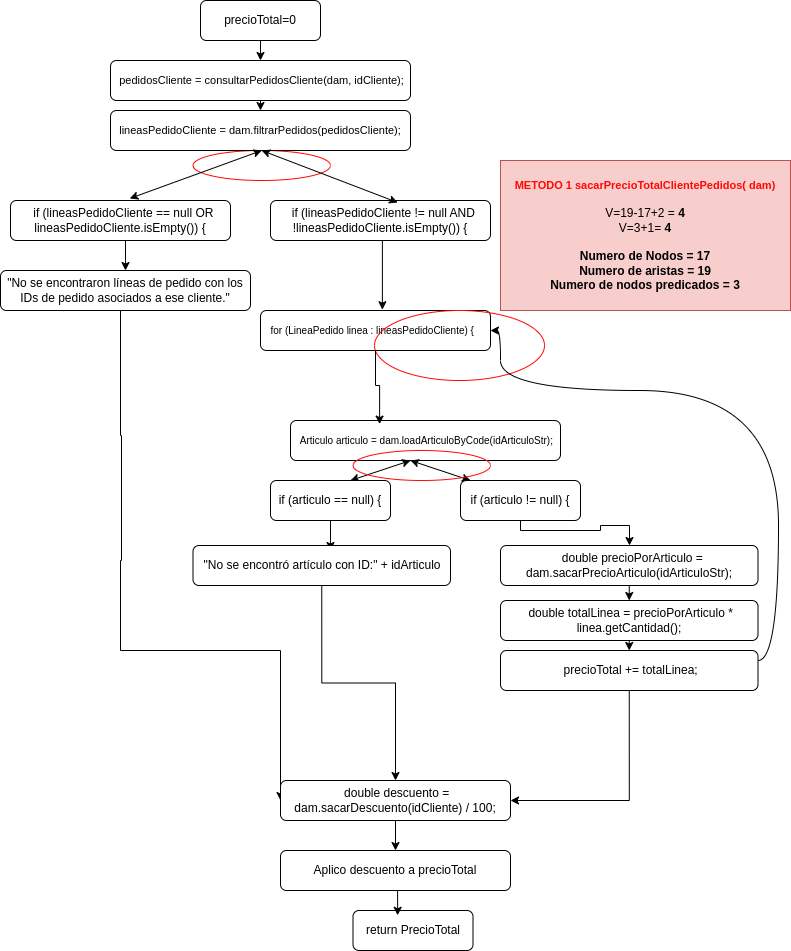

The diagram above was exported from draw.io. Its source (the exported page's mxGraphModel, read from the mxfile embedded in the PNG):
<mxGraphModel dx="1402" dy="700" grid="1" gridSize="10" guides="1" tooltips="1" connect="1" arrows="1" fold="1" page="1" pageScale="1" pageWidth="827" pageHeight="1169" math="0" shadow="0">
  <root>
    <mxCell id="WIyWlLk6GJQsqaUBKTNV-0" />
    <mxCell id="WIyWlLk6GJQsqaUBKTNV-1" parent="WIyWlLk6GJQsqaUBKTNV-0" />
    <mxCell id="rFghwKod62IdfesUcFUp-1" style="edgeStyle=orthogonalEdgeStyle;rounded=0;orthogonalLoop=1;jettySize=auto;html=1;exitX=0.5;exitY=1;exitDx=0;exitDy=0;entryX=0.5;entryY=0;entryDx=0;entryDy=0;" parent="WIyWlLk6GJQsqaUBKTNV-1" source="WIyWlLk6GJQsqaUBKTNV-3" target="rFghwKod62IdfesUcFUp-0" edge="1">
      <mxGeometry relative="1" as="geometry" />
    </mxCell>
    <mxCell id="WIyWlLk6GJQsqaUBKTNV-3" value="&lt;font style=&quot;font-size: 11px;&quot;&gt;&amp;nbsp;pedidosCliente = consultarPedidosCliente(dam, idCliente);&lt;/font&gt;" style="rounded=1;whiteSpace=wrap;html=1;fontSize=12;glass=0;strokeWidth=1;shadow=0;" parent="WIyWlLk6GJQsqaUBKTNV-1" vertex="1">
      <mxGeometry x="120" y="60" width="300" height="40" as="geometry" />
    </mxCell>
    <mxCell id="WIyWlLk6GJQsqaUBKTNV-11" value="return PrecioTotal" style="rounded=1;whiteSpace=wrap;html=1;fontSize=12;glass=0;strokeWidth=1;shadow=0;" parent="WIyWlLk6GJQsqaUBKTNV-1" vertex="1">
      <mxGeometry x="362.5" y="910" width="120" height="40" as="geometry" />
    </mxCell>
    <mxCell id="eqRlzyHH_y4B4-mlJ9Yk-40" value="&lt;div style=&quot;font-size: 11px;&quot;&gt;&lt;b&gt;&lt;font color=&quot;#ff0808&quot;&gt;&lt;span style=&quot;background-color: initial;&quot;&gt;METODO 1&amp;nbsp;&lt;/span&gt;&lt;span style=&quot;background-color: initial;&quot;&gt;sacarPrecioTotalClientePedidos( dam)&lt;/span&gt;&lt;/font&gt;&lt;/b&gt;&lt;/div&gt;&lt;div style=&quot;&quot;&gt;&lt;span style=&quot;background-color: initial;&quot;&gt;&lt;br&gt;&lt;/span&gt;&lt;/div&gt;&lt;div style=&quot;&quot;&gt;&lt;span style=&quot;background-color: initial;&quot;&gt;V=19-17+2 =&lt;b&gt;&amp;nbsp;4&lt;/b&gt;&lt;/span&gt;&lt;/div&gt;&lt;div style=&quot;&quot;&gt;V=3+1= &lt;b&gt;4&lt;/b&gt;&lt;/div&gt;&lt;div style=&quot;&quot;&gt;&lt;b&gt;&lt;br&gt;&lt;/b&gt;&lt;/div&gt;&lt;div style=&quot;&quot;&gt;&lt;b&gt;Numero de Nodos = 17&lt;br&gt;&lt;/b&gt;&lt;/div&gt;&lt;div style=&quot;&quot;&gt;&lt;b&gt;Numero de aristas = 19&lt;br&gt;&lt;/b&gt;&lt;/div&gt;&lt;div style=&quot;&quot;&gt;&lt;b&gt;Numero de nodos predicados = 3&lt;br&gt;&lt;/b&gt;&lt;/div&gt;" style="rounded=0;whiteSpace=wrap;html=1;fillColor=#f8cecc;strokeColor=#b85450;align=center;" parent="WIyWlLk6GJQsqaUBKTNV-1" vertex="1">
      <mxGeometry x="510" y="160" width="290" height="150" as="geometry" />
    </mxCell>
    <mxCell id="BfeNvyOMbBtLzL0z88uZ-0" value="&amp;nbsp; if (lineasPedidoCliente != null AND !lineasPedidoCliente.isEmpty()) {" style="rounded=1;whiteSpace=wrap;html=1;fontSize=12;glass=0;strokeWidth=1;shadow=0;" parent="WIyWlLk6GJQsqaUBKTNV-1" vertex="1">
      <mxGeometry x="280" y="200" width="220" height="40" as="geometry" />
    </mxCell>
    <mxCell id="BfeNvyOMbBtLzL0z88uZ-22" value="" style="ellipse;whiteSpace=wrap;html=1;fillColor=none;strokeColor=#FF0808;" parent="WIyWlLk6GJQsqaUBKTNV-1" vertex="1">
      <mxGeometry x="202.5" y="150" width="137.5" height="30" as="geometry" />
    </mxCell>
    <mxCell id="rFghwKod62IdfesUcFUp-0" value="&lt;font style=&quot;font-size: 11px;&quot;&gt;lineasPedidoCliente = dam.filtrarPedidos(pedidosCliente);&lt;/font&gt;" style="rounded=1;whiteSpace=wrap;html=1;fontSize=12;glass=0;strokeWidth=1;shadow=0;" parent="WIyWlLk6GJQsqaUBKTNV-1" vertex="1">
      <mxGeometry x="120" y="110" width="300" height="40" as="geometry" />
    </mxCell>
    <mxCell id="rFghwKod62IdfesUcFUp-3" style="edgeStyle=orthogonalEdgeStyle;rounded=0;orthogonalLoop=1;jettySize=auto;html=1;exitX=0.5;exitY=1;exitDx=0;exitDy=0;entryX=0.5;entryY=0;entryDx=0;entryDy=0;" parent="WIyWlLk6GJQsqaUBKTNV-1" source="rFghwKod62IdfesUcFUp-2" target="WIyWlLk6GJQsqaUBKTNV-3" edge="1">
      <mxGeometry relative="1" as="geometry" />
    </mxCell>
    <mxCell id="rFghwKod62IdfesUcFUp-2" value="precioTotal=0" style="rounded=1;whiteSpace=wrap;html=1;fontSize=12;glass=0;strokeWidth=1;shadow=0;" parent="WIyWlLk6GJQsqaUBKTNV-1" vertex="1">
      <mxGeometry x="210" width="120" height="40" as="geometry" />
    </mxCell>
    <mxCell id="rFghwKod62IdfesUcFUp-8" style="edgeStyle=orthogonalEdgeStyle;rounded=0;orthogonalLoop=1;jettySize=auto;html=1;exitX=0.5;exitY=1;exitDx=0;exitDy=0;entryX=0.5;entryY=0;entryDx=0;entryDy=0;" parent="WIyWlLk6GJQsqaUBKTNV-1" source="rFghwKod62IdfesUcFUp-5" target="rFghwKod62IdfesUcFUp-6" edge="1">
      <mxGeometry relative="1" as="geometry" />
    </mxCell>
    <mxCell id="rFghwKod62IdfesUcFUp-5" value="&amp;nbsp; if (lineasPedidoCliente == null OR lineasPedidoCliente.isEmpty()) {" style="rounded=1;whiteSpace=wrap;html=1;fontSize=12;glass=0;strokeWidth=1;shadow=0;" parent="WIyWlLk6GJQsqaUBKTNV-1" vertex="1">
      <mxGeometry x="20" y="200" width="220" height="40" as="geometry" />
    </mxCell>
    <mxCell id="rFghwKod62IdfesUcFUp-7" style="edgeStyle=orthogonalEdgeStyle;rounded=0;orthogonalLoop=1;jettySize=auto;html=1;exitX=0.5;exitY=1;exitDx=0;exitDy=0;entryX=0;entryY=0.5;entryDx=0;entryDy=0;" parent="WIyWlLk6GJQsqaUBKTNV-1" target="rFghwKod62IdfesUcFUp-9" edge="1">
      <mxGeometry relative="1" as="geometry">
        <mxPoint x="135" y="310" as="sourcePoint" />
        <mxPoint x="130" y="650" as="targetPoint" />
        <Array as="points">
          <mxPoint x="130" y="310" />
          <mxPoint x="130" y="435" />
          <mxPoint x="131" y="435" />
          <mxPoint x="131" y="560" />
          <mxPoint x="130" y="560" />
          <mxPoint x="130" y="650" />
        </Array>
      </mxGeometry>
    </mxCell>
    <mxCell id="rFghwKod62IdfesUcFUp-6" value="&quot;No se encontraron líneas de pedido con los IDs de pedido asociados a ese cliente.&quot;" style="rounded=1;whiteSpace=wrap;html=1;fontSize=12;glass=0;strokeWidth=1;shadow=0;" parent="WIyWlLk6GJQsqaUBKTNV-1" vertex="1">
      <mxGeometry x="10" y="270" width="250" height="40" as="geometry" />
    </mxCell>
    <mxCell id="rFghwKod62IdfesUcFUp-11" style="edgeStyle=orthogonalEdgeStyle;rounded=0;orthogonalLoop=1;jettySize=auto;html=1;exitX=0.5;exitY=1;exitDx=0;exitDy=0;entryX=0.5;entryY=0;entryDx=0;entryDy=0;" parent="WIyWlLk6GJQsqaUBKTNV-1" source="rFghwKod62IdfesUcFUp-9" target="rFghwKod62IdfesUcFUp-10" edge="1">
      <mxGeometry relative="1" as="geometry" />
    </mxCell>
    <mxCell id="rFghwKod62IdfesUcFUp-9" value="&amp;nbsp;double descuento = dam.sacarDescuento(idCliente) / 100;" style="rounded=1;whiteSpace=wrap;html=1;fontSize=12;glass=0;strokeWidth=1;shadow=0;" parent="WIyWlLk6GJQsqaUBKTNV-1" vertex="1">
      <mxGeometry x="290" y="780" width="230" height="40" as="geometry" />
    </mxCell>
    <mxCell id="rFghwKod62IdfesUcFUp-10" value="Aplico descuento a precioTotal" style="rounded=1;whiteSpace=wrap;html=1;fontSize=12;glass=0;strokeWidth=1;shadow=0;" parent="WIyWlLk6GJQsqaUBKTNV-1" vertex="1">
      <mxGeometry x="290" y="850" width="230" height="40" as="geometry" />
    </mxCell>
    <mxCell id="rFghwKod62IdfesUcFUp-12" style="edgeStyle=orthogonalEdgeStyle;rounded=0;orthogonalLoop=1;jettySize=auto;html=1;exitX=0.5;exitY=1;exitDx=0;exitDy=0;entryX=0.372;entryY=0.12;entryDx=0;entryDy=0;entryPerimeter=0;" parent="WIyWlLk6GJQsqaUBKTNV-1" source="rFghwKod62IdfesUcFUp-10" target="WIyWlLk6GJQsqaUBKTNV-11" edge="1">
      <mxGeometry relative="1" as="geometry" />
    </mxCell>
    <mxCell id="rFghwKod62IdfesUcFUp-13" value="" style="endArrow=classic;startArrow=classic;html=1;rounded=0;exitX=0.542;exitY=-0.05;exitDx=0;exitDy=0;exitPerimeter=0;entryX=0.5;entryY=0;entryDx=0;entryDy=0;" parent="WIyWlLk6GJQsqaUBKTNV-1" source="rFghwKod62IdfesUcFUp-5" target="BfeNvyOMbBtLzL0z88uZ-22" edge="1">
      <mxGeometry width="50" height="50" relative="1" as="geometry">
        <mxPoint x="140" y="180" as="sourcePoint" />
        <mxPoint x="257" y="108" as="targetPoint" />
      </mxGeometry>
    </mxCell>
    <mxCell id="rFghwKod62IdfesUcFUp-15" value="" style="endArrow=classic;startArrow=classic;html=1;rounded=0;exitX=0.5;exitY=0;exitDx=0;exitDy=0;entryX=0.578;entryY=0.05;entryDx=0;entryDy=0;entryPerimeter=0;" parent="WIyWlLk6GJQsqaUBKTNV-1" source="BfeNvyOMbBtLzL0z88uZ-22" target="BfeNvyOMbBtLzL0z88uZ-0" edge="1">
      <mxGeometry width="50" height="50" relative="1" as="geometry">
        <mxPoint x="390" y="170" as="sourcePoint" />
        <mxPoint x="522" y="122" as="targetPoint" />
      </mxGeometry>
    </mxCell>
    <mxCell id="rFghwKod62IdfesUcFUp-17" value="&lt;font style=&quot;font-size: 10px;&quot;&gt;for (LineaPedido linea : lineasPedidoCliente) {&amp;nbsp;&amp;nbsp;&lt;/font&gt;" style="rounded=1;whiteSpace=wrap;html=1;fontSize=12;glass=0;strokeWidth=1;shadow=0;" parent="WIyWlLk6GJQsqaUBKTNV-1" vertex="1">
      <mxGeometry x="270" y="310" width="230" height="40" as="geometry" />
    </mxCell>
    <mxCell id="rFghwKod62IdfesUcFUp-20" value="" style="ellipse;whiteSpace=wrap;html=1;fillColor=none;strokeColor=#FF0808;" parent="WIyWlLk6GJQsqaUBKTNV-1" vertex="1">
      <mxGeometry x="384" y="310" width="170" height="70" as="geometry" />
    </mxCell>
    <mxCell id="rFghwKod62IdfesUcFUp-21" style="edgeStyle=orthogonalEdgeStyle;rounded=0;orthogonalLoop=1;jettySize=auto;html=1;exitX=0.5;exitY=1;exitDx=0;exitDy=0;entryX=0.53;entryY=-0.02;entryDx=0;entryDy=0;entryPerimeter=0;" parent="WIyWlLk6GJQsqaUBKTNV-1" source="BfeNvyOMbBtLzL0z88uZ-0" target="rFghwKod62IdfesUcFUp-17" edge="1">
      <mxGeometry relative="1" as="geometry">
        <Array as="points">
          <mxPoint x="392" y="240" />
        </Array>
      </mxGeometry>
    </mxCell>
    <mxCell id="rFghwKod62IdfesUcFUp-22" value="&lt;font style=&quot;font-size: 10px;&quot;&gt;&amp;nbsp;Articulo articulo = dam.loadArticuloByCode(idArticuloStr);&lt;/font&gt;" style="rounded=1;whiteSpace=wrap;html=1;fontSize=12;glass=0;strokeWidth=1;shadow=0;" parent="WIyWlLk6GJQsqaUBKTNV-1" vertex="1">
      <mxGeometry x="300" y="420" width="270" height="40" as="geometry" />
    </mxCell>
    <mxCell id="rFghwKod62IdfesUcFUp-25" value="" style="endArrow=classic;startArrow=classic;html=1;rounded=0;entryX=0.5;entryY=0;entryDx=0;entryDy=0;" parent="WIyWlLk6GJQsqaUBKTNV-1" edge="1">
      <mxGeometry width="50" height="50" relative="1" as="geometry">
        <mxPoint x="360" y="480" as="sourcePoint" />
        <mxPoint x="420" y="460" as="targetPoint" />
      </mxGeometry>
    </mxCell>
    <mxCell id="rFghwKod62IdfesUcFUp-27" value="" style="endArrow=classic;startArrow=classic;html=1;rounded=0;" parent="WIyWlLk6GJQsqaUBKTNV-1" edge="1">
      <mxGeometry width="50" height="50" relative="1" as="geometry">
        <mxPoint x="420" y="460" as="sourcePoint" />
        <mxPoint x="480" y="480" as="targetPoint" />
      </mxGeometry>
    </mxCell>
    <mxCell id="rFghwKod62IdfesUcFUp-28" value="" style="ellipse;whiteSpace=wrap;html=1;fillColor=none;strokeColor=#FF0808;" parent="WIyWlLk6GJQsqaUBKTNV-1" vertex="1">
      <mxGeometry x="362.5" y="450" width="137.5" height="30" as="geometry" />
    </mxCell>
    <mxCell id="rFghwKod62IdfesUcFUp-35" style="edgeStyle=orthogonalEdgeStyle;rounded=0;orthogonalLoop=1;jettySize=auto;html=1;exitX=0.5;exitY=1;exitDx=0;exitDy=0;" parent="WIyWlLk6GJQsqaUBKTNV-1" source="rFghwKod62IdfesUcFUp-29" target="rFghwKod62IdfesUcFUp-34" edge="1">
      <mxGeometry relative="1" as="geometry">
        <Array as="points">
          <mxPoint x="530" y="530" />
          <mxPoint x="610" y="530" />
          <mxPoint x="610" y="525" />
          <mxPoint x="639" y="525" />
        </Array>
      </mxGeometry>
    </mxCell>
    <mxCell id="rFghwKod62IdfesUcFUp-29" value="if (articulo != null) {" style="rounded=1;whiteSpace=wrap;html=1;fontSize=12;glass=0;strokeWidth=1;shadow=0;" parent="WIyWlLk6GJQsqaUBKTNV-1" vertex="1">
      <mxGeometry x="470" y="480" width="120" height="40" as="geometry" />
    </mxCell>
    <mxCell id="rFghwKod62IdfesUcFUp-31" style="edgeStyle=orthogonalEdgeStyle;rounded=0;orthogonalLoop=1;jettySize=auto;html=1;exitX=0.5;exitY=1;exitDx=0;exitDy=0;" parent="WIyWlLk6GJQsqaUBKTNV-1" source="rFghwKod62IdfesUcFUp-30" edge="1">
      <mxGeometry relative="1" as="geometry">
        <mxPoint x="340" y="550" as="targetPoint" />
      </mxGeometry>
    </mxCell>
    <mxCell id="rFghwKod62IdfesUcFUp-30" value="if (articulo == null) {" style="rounded=1;whiteSpace=wrap;html=1;fontSize=12;glass=0;strokeWidth=1;shadow=0;" parent="WIyWlLk6GJQsqaUBKTNV-1" vertex="1">
      <mxGeometry x="280" y="480" width="120" height="40" as="geometry" />
    </mxCell>
    <mxCell id="rFghwKod62IdfesUcFUp-38" style="edgeStyle=orthogonalEdgeStyle;rounded=0;orthogonalLoop=1;jettySize=auto;html=1;exitX=0.5;exitY=1;exitDx=0;exitDy=0;entryX=0.5;entryY=0;entryDx=0;entryDy=0;" parent="WIyWlLk6GJQsqaUBKTNV-1" source="rFghwKod62IdfesUcFUp-32" target="rFghwKod62IdfesUcFUp-9" edge="1">
      <mxGeometry relative="1" as="geometry" />
    </mxCell>
    <mxCell id="rFghwKod62IdfesUcFUp-32" value="&quot;No se encontró artículo con ID:&quot; + idArticulo" style="rounded=1;whiteSpace=wrap;html=1;fontSize=12;glass=0;strokeWidth=1;shadow=0;" parent="WIyWlLk6GJQsqaUBKTNV-1" vertex="1">
      <mxGeometry x="202.5" y="545" width="257.5" height="40" as="geometry" />
    </mxCell>
    <mxCell id="rFghwKod62IdfesUcFUp-44" style="edgeStyle=orthogonalEdgeStyle;rounded=0;orthogonalLoop=1;jettySize=auto;html=1;exitX=0.5;exitY=1;exitDx=0;exitDy=0;entryX=0.5;entryY=0;entryDx=0;entryDy=0;" parent="WIyWlLk6GJQsqaUBKTNV-1" source="rFghwKod62IdfesUcFUp-34" target="rFghwKod62IdfesUcFUp-36" edge="1">
      <mxGeometry relative="1" as="geometry" />
    </mxCell>
    <mxCell id="rFghwKod62IdfesUcFUp-34" value="&amp;nbsp; double precioPorArticulo = dam.sacarPrecioArticulo(idArticuloStr);" style="rounded=1;whiteSpace=wrap;html=1;fontSize=12;glass=0;strokeWidth=1;shadow=0;" parent="WIyWlLk6GJQsqaUBKTNV-1" vertex="1">
      <mxGeometry x="510" y="545" width="257.5" height="40" as="geometry" />
    </mxCell>
    <mxCell id="rFghwKod62IdfesUcFUp-45" style="edgeStyle=orthogonalEdgeStyle;rounded=0;orthogonalLoop=1;jettySize=auto;html=1;exitX=0.5;exitY=1;exitDx=0;exitDy=0;entryX=0.5;entryY=0;entryDx=0;entryDy=0;" parent="WIyWlLk6GJQsqaUBKTNV-1" source="rFghwKod62IdfesUcFUp-36" target="rFghwKod62IdfesUcFUp-37" edge="1">
      <mxGeometry relative="1" as="geometry" />
    </mxCell>
    <mxCell id="rFghwKod62IdfesUcFUp-36" value="&amp;nbsp;double totalLinea = precioPorArticulo * linea.getCantidad();" style="rounded=1;whiteSpace=wrap;html=1;fontSize=12;glass=0;strokeWidth=1;shadow=0;" parent="WIyWlLk6GJQsqaUBKTNV-1" vertex="1">
      <mxGeometry x="510" y="600" width="257.5" height="40" as="geometry" />
    </mxCell>
    <mxCell id="rFghwKod62IdfesUcFUp-39" style="edgeStyle=orthogonalEdgeStyle;rounded=0;orthogonalLoop=1;jettySize=auto;html=1;exitX=0.5;exitY=1;exitDx=0;exitDy=0;entryX=1;entryY=0.5;entryDx=0;entryDy=0;" parent="WIyWlLk6GJQsqaUBKTNV-1" source="rFghwKod62IdfesUcFUp-37" target="rFghwKod62IdfesUcFUp-9" edge="1">
      <mxGeometry relative="1" as="geometry" />
    </mxCell>
    <mxCell id="rFghwKod62IdfesUcFUp-37" value="&amp;nbsp;precioTotal += totalLinea;" style="rounded=1;whiteSpace=wrap;html=1;fontSize=12;glass=0;strokeWidth=1;shadow=0;" parent="WIyWlLk6GJQsqaUBKTNV-1" vertex="1">
      <mxGeometry x="510" y="650" width="257.5" height="40" as="geometry" />
    </mxCell>
    <mxCell id="rFghwKod62IdfesUcFUp-41" style="edgeStyle=orthogonalEdgeStyle;rounded=0;orthogonalLoop=1;jettySize=auto;html=1;exitX=1;exitY=0.25;exitDx=0;exitDy=0;entryX=0.682;entryY=0.286;entryDx=0;entryDy=0;curved=1;entryPerimeter=0;" parent="WIyWlLk6GJQsqaUBKTNV-1" source="rFghwKod62IdfesUcFUp-37" target="rFghwKod62IdfesUcFUp-20" edge="1">
      <mxGeometry relative="1" as="geometry">
        <mxPoint x="665" y="380" as="targetPoint" />
        <mxPoint x="690" y="440" as="sourcePoint" />
        <Array as="points">
          <mxPoint x="788" y="660" />
          <mxPoint x="788" y="390" />
          <mxPoint x="510" y="390" />
          <mxPoint x="510" y="330" />
        </Array>
      </mxGeometry>
    </mxCell>
    <mxCell id="rFghwKod62IdfesUcFUp-43" style="edgeStyle=orthogonalEdgeStyle;rounded=0;orthogonalLoop=1;jettySize=auto;html=1;exitX=0.5;exitY=1;exitDx=0;exitDy=0;entryX=0.33;entryY=0.09;entryDx=0;entryDy=0;entryPerimeter=0;" parent="WIyWlLk6GJQsqaUBKTNV-1" source="rFghwKod62IdfesUcFUp-17" target="rFghwKod62IdfesUcFUp-22" edge="1">
      <mxGeometry relative="1" as="geometry" />
    </mxCell>
  </root>
</mxGraphModel>